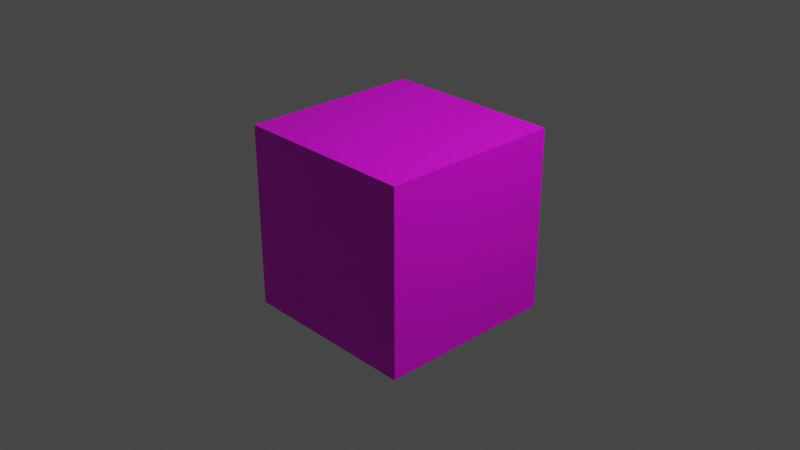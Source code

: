 # Source: DirtCube.blend  (saved by Blender 3.5.10; exported with 4.5.12 LTS)
import bpy
from mathutils import Matrix  # noqa: F401  (used for matrix-valued properties, if any)

bpy.ops.wm.read_factory_settings(use_empty=True)
scene = bpy.context.scene
scene.name = 'Scene'

# ---- collections
col_collection = bpy.data.collections.new('Collection'); scene.collection.children.link(col_collection)

# ---- images (referenced by path relative to the original .blend; pixels are not part of the script)
import os
ASSET_DIR = os.environ.get("B2B_ASSET_DIR", "")  # directory of the original .blend (textures are referenced by path, not embedded)
HERE = os.path.dirname(os.path.abspath(__file__))  # packed textures are extracted next to this script under _unpacked/

def load_image(name, relpath, width, height, colorspace="sRGB"):
    """Load a texture the original file referenced (path relative to the .blend, or extracted next to this script)."""
    p = next((c for c in (os.path.join(HERE, relpath), os.path.join(ASSET_DIR, relpath)) if relpath and os.path.exists(c)), "")
    if p:
        img = bpy.data.images.load(p, check_existing=True)
        img.name = name
    else:  # same state as the original file: an image datablock whose file is absent (Cycles renders it pink)
        img = bpy.data.images.new(name, width, height)
        img.source = "FILE"
        img.filepath = "//" + (relpath or name)
    img.colorspace_settings.name = colorspace
    return img
img_untitled = load_image('Untitled', 'missing.png', 1024, 1024, 'sRGB')

# ---- materials (node trees are filled in below, after node groups)
mat_material = bpy.data.materials.new('Material')
mat_material.alpha_threshold = 0.0
mat_material.roughness = 0.5
mat_material.line_color = (0.0, 0.0, 0.0, 1.0)

# ---- material node trees
mat_material.use_nodes = True; mat_material.node_tree.nodes.clear()
_N = mat_material.node_tree.nodes; _L = mat_material.node_tree.links
n0 = _N.new('ShaderNodeOutputMaterial'); n0.name = 'Material Output'; n0.location = (300, 300)
n1 = _N.new('ShaderNodeBsdfPrincipled'); n1.name = 'Principled BSDF'; n1.location = (10, 300)
n1.distribution = 'GGX'
n1.subsurface_method = 'RANDOM_WALK_SKIN'
n1.inputs[3].default_value = 1.45
n1.inputs[27].default_value = (0.0, 0.0, 0.0, 1.0)
n1.inputs[28].default_value = 1.0
n2 = _N.new('ShaderNodeTexCoord'); n2.name = 'Texture Coordinate'; n2.location = (-991, 179)
n3 = _N.new('ShaderNodeMapping'); n3.name = 'Mapping'; n3.location = (-786, 183)
n4 = _N.new('ShaderNodeVectorMath'); n4.name = 'Vector Math'; n4.location = (-260, 272)
n4.operation = 'MULTIPLY'
n5 = _N.new('ShaderNodeTexNoise'); n5.name = 'Noise Texture'; n5.location = (-573, 215)
n5.inputs[2].default_value = 2.0
n5.inputs[3].default_value = 1.3
n5.inputs[4].default_value = 0.0
n5.inputs[8].default_value = 1.3
n6 = _N.new('ShaderNodeRGB'); n6.name = 'RGB'; n6.location = (-422, 68)
n6.outputs[0].default_value = (0.1193, 0.03786, 0.0, 1.0)
n7 = _N.new('ShaderNodeTexImage'); n7.name = 'Image Texture'; n7.location = (-264, 573)
n7.image = img_untitled
_L.new(n1.outputs[0], n0.inputs[0])
_L.new(n2.outputs[0], n3.inputs[0])
_L.new(n3.outputs[0], n5.inputs[0])
_L.new(n6.outputs[0], n4.inputs[1])
_L.new(n5.outputs[0], n4.inputs[0])
_L.new(n7.outputs[0], n1.inputs[0])
n0.is_active_output = True

# ---- world
world_world = bpy.data.worlds.new('World'); scene.world = world_world
world_world.use_nodes = True; world_world.node_tree.nodes.clear()
_N = world_world.node_tree.nodes; _L = world_world.node_tree.links
n0 = _N.new('ShaderNodeOutputWorld'); n0.name = 'World Output'; n0.location = (300, 300)
n1 = _N.new('ShaderNodeBackground'); n1.name = 'Background'; n1.location = (10, 300)
n1.inputs[0].default_value = (0.05088, 0.05088, 0.05088, 1.0)
_L.new(n1.outputs[0], n0.inputs[0])
n0.is_active_output = True
world_world.color = (0.05088, 0.05088, 0.05088)
world_world.use_sun_shadow = False
world_world.sun_shadow_jitter_overblur = 0.0

# ---- cameras
cam_camera = bpy.data.cameras.new('Camera')
cam_camera.clip_end = 100.0
cam_camera.ortho_scale = 7.314

# ---- lights
light_light = bpy.data.lights.new('Light', 'POINT')
light_light.transmission_factor = 0.0
light_light.energy = 1000.0
light_light.shadow_soft_size = 0.1
light_light.shadow_maximum_resolution = 0.006
light_light.use_absolute_resolution = True

# ---- meshes
me_cube = bpy.data.meshes.new('Cube')
me_cube.from_pydata([(1.0, 1.0, 1.0), (1.0, 1.0, -1.0), (1.0, -1.0, 1.0), (1.0, -1.0, -1.0), (-1.0, 1.0, 1.0), (-1.0, 1.0, -1.0), (-1.0, -1.0, 1.0), (-1.0, -1.0, -1.0)], [], [(0, 4, 6, 2), (3, 2, 6, 7), (7, 6, 4, 5), (5, 1, 3, 7), (1, 0, 2, 3), (5, 4, 0, 1)])
_uv = me_cube.uv_layers.new(name='UVMap')
_uv.uv.foreach_set('vector', [0.625, 0.5, 0.875, 0.5, 0.875, 0.75, 0.625, 0.75, 0.375, 0.75, 0.625, 0.75, 0.625, 1.0, 0.375, 1.0, 0.375, 0.0, 0.625, 0.0, 0.625, 0.25, 0.375, 0.25, 0.125, 0.5, 0.375, 0.5, 0.375, 0.75, 0.125, 0.75, 0.375, 0.5, 0.625, 0.5, 0.625, 0.75, 0.375, 0.75, 0.375, 0.25, 0.625, 0.25, 0.625, 0.5, 0.375, 0.5])
me_cube.materials.append(mat_material)
me_cube.use_mirror_vertex_groups = False
me_cube.update()

# ---- objects
ob_cube = bpy.data.objects.new('Cube', me_cube)
ob_light = bpy.data.objects.new('Light', light_light)
ob_camera = bpy.data.objects.new('Camera', cam_camera)

# ---- transforms, parenting, visibility, modifiers, constraints
ob_cube.location = (0.0, 0.0, 0.0)
ob_cube.lock_rotations_4d = False
ob_cube.empty_display_type = 'ARROWS'
ob_cube.lineart.crease_threshold = 0.0
ob_light.location = (4.076, 1.005, 5.904)
ob_light.rotation_euler = (0.6503, 0.05522, 1.866)
ob_light.lock_rotations_4d = False
ob_light.empty_display_type = 'ARROWS'
ob_light.color = (0.0, 0.0, 0.0, 0.0)
ob_light.lineart.crease_threshold = 0.0
ob_camera.location = (7.359, -6.926, 4.958)
ob_camera.rotation_euler = (1.109, 0.0, 0.8149)
ob_camera.lock_rotations_4d = False
ob_camera.empty_display_type = 'ARROWS'
ob_camera.color = (0.0, 0.0, 0.0, 0.0)
ob_camera.display_type = 'WIRE'
ob_camera.lineart.crease_threshold = 0.0

# ---- collection membership
col_collection.objects.link(ob_cube)
col_collection.objects.link(ob_light)
col_collection.objects.link(ob_camera)

# ---- scene / render settings (as saved in the file)
scene.camera = ob_camera
scene.frame_start = 1; scene.frame_end = 250; scene.frame_set(1)
scene.render.engine = 'CYCLES'
scene.cycles.sampling_pattern = 'TABULATED_SOBOL'
scene.cycles.bake_type = 'DIFFUSE'
scene.view_settings.view_transform = 'Filmic'
bpy.context.view_layer.update()
